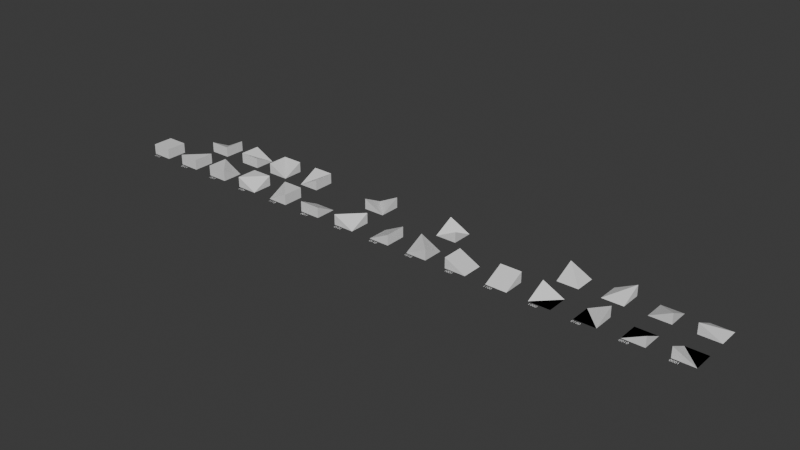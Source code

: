 # Source: cube1x1x1.blend  (saved by Blender 4.0.36; exported with 4.5.12 LTS)
import bpy
from mathutils import Matrix  # noqa: F401  (used for matrix-valued properties, if any)

bpy.ops.wm.read_factory_settings(use_empty=True)
scene = bpy.context.scene
scene.name = 'Scene'

# ---- collections
col_collection = bpy.data.collections.new('Collection'); scene.collection.children.link(col_collection)

# ---- materials (node trees are filled in below, after node groups)
mat_material = bpy.data.materials.new('Material')
mat_material.alpha_threshold = 0.0
mat_material.use_transparent_shadow = False
mat_material.roughness = 0.5
mat_material.line_color = (0.0, 0.0, 0.0, 1.0)

# ---- material node trees
mat_material.use_nodes = True; mat_material.node_tree.nodes.clear()
_N = mat_material.node_tree.nodes; _L = mat_material.node_tree.links
n0 = _N.new('ShaderNodeOutputMaterial'); n0.name = 'Material Output'; n0.location = (300, 300)
n1 = _N.new('ShaderNodeBsdfPrincipled'); n1.name = 'Principled BSDF'; n1.location = (10, 300)
n1.inputs[3].default_value = 1.45
_L.new(n1.outputs[0], n0.inputs[0])
n0.is_active_output = True

# ---- world
world_world = bpy.data.worlds.new('World'); scene.world = world_world
world_world.use_nodes = True; world_world.node_tree.nodes.clear()
_N = world_world.node_tree.nodes; _L = world_world.node_tree.links
n0 = _N.new('ShaderNodeOutputWorld'); n0.name = 'World Output'; n0.location = (300, 300)
n1 = _N.new('ShaderNodeBackground'); n1.name = 'Background'; n1.location = (10, 300)
n1.inputs[0].default_value = (0.05088, 0.05088, 0.05088, 1.0)
_L.new(n1.outputs[0], n0.inputs[0])
n0.is_active_output = True
world_world.color = (0.05088, 0.05088, 0.05088)
world_world.use_sun_shadow = False
world_world.sun_shadow_jitter_overblur = 0.0

# ---- meshes
me_cube = bpy.data.meshes.new('Cube')
me_cube.from_pydata([(10.0, 10.0, 5.0), (10.0, 10.0, 0.0), (10.0, 0.0, 5.0), (10.0, 0.0, 0.0), (0.0, 10.0, 5.0), (0.0, 10.0, 0.0), (0.0, 0.0, 5.0), (0.0, 0.0, 0.0)], [], [(0, 4, 6, 2), (3, 2, 6, 7), (7, 6, 4, 5), (5, 1, 3, 7), (1, 0, 2, 3), (5, 4, 0, 1)])
_uv = me_cube.uv_layers.new(name='UVMap')
_uv.uv.foreach_set('vector', [0.625, 0.5, 0.875, 0.5, 0.875, 0.75, 0.625, 0.75, 0.375, 0.75, 0.625, 0.75, 0.625, 1.0, 0.375, 1.0, 0.375, 0.0, 0.625, 0.0, 0.625, 0.25, 0.375, 0.25, 0.125, 0.5, 0.375, 0.5, 0.375, 0.75, 0.125, 0.75, 0.375, 0.5, 0.625, 0.5, 0.625, 0.75, 0.375, 0.75, 0.375, 0.25, 0.625, 0.25, 0.625, 0.5, 0.375, 0.5])
me_cube.materials.append(mat_material)
me_cube.use_mirror_vertex_groups = False
me_cube.update()
me_cube_001 = bpy.data.meshes.new('Cube.001')
me_cube_001.from_pydata([(10.0, 10.0, 5.0), (10.0, 10.0, 0.0), (10.0, 0.0, 5.0), (10.0, 0.0, 0.0), (0.0, 10.0, 0.0), (0.0, 0.0, 5.0), (0.0, 0.0, 0.0)], [], [(3, 2, 5, 6), (4, 1, 3, 6), (1, 0, 2, 3), (6, 5, 4), (2, 0, 5), (4, 5, 0), (1, 4, 0)])
_uv = me_cube_001.uv_layers.new(name='UVMap')
_uv.uv.foreach_set('vector', [0.375, 0.75, 0.625, 0.75, 0.625, 1.0, 0.375, 1.0, 0.125, 0.5, 0.375, 0.5, 0.375, 0.75, 0.125, 0.75, 0.375, 0.5, 0.625, 0.5, 0.625, 0.75, 0.375, 0.75, 0.375, 1.0, 0.625, 1.0, 0.125, 0.5, 0.625, 0.75, 0.625, 0.5, 0.625, 1.0, 0.125, 0.5, 0.625, 1.0, 0.625, 0.5, 0.375, 0.5, 0.125, 0.5, 0.625, 0.5])
me_cube_001.materials.append(mat_material)
me_cube_001.use_mirror_vertex_groups = False
me_cube_001.update()
me_cube_002 = bpy.data.meshes.new('Cube.002')
me_cube_002.from_pydata([(10.0, 10.0, 5.0), (10.0, 10.0, 0.0), (10.0, 0.0, 5.0), (10.0, 0.0, 0.0), (0.0, 10.0, 0.0), (0.0, 0.0, 5.0), (0.0, 0.0, 0.0)], [], [(3, 2, 5, 6), (4, 1, 3, 6), (1, 0, 2, 3), (6, 5, 4), (5, 2, 4), (2, 0, 4), (1, 4, 0)])
_uv = me_cube_002.uv_layers.new(name='UVMap')
_uv.uv.foreach_set('vector', [0.375, 0.75, 0.625, 0.75, 0.625, 1.0, 0.375, 1.0, 0.125, 0.5, 0.375, 0.5, 0.375, 0.75, 0.125, 0.75, 0.375, 0.5, 0.625, 0.5, 0.625, 0.75, 0.375, 0.75, 0.375, 1.0, 0.625, 1.0, 0.125, 0.5, 0.625, 1.0, 0.625, 0.75, 0.125, 0.5, 0.625, 0.75, 0.625, 0.5, 0.125, 0.5, 0.375, 0.5, 0.125, 0.5, 0.625, 0.5])
me_cube_002.materials.append(mat_material)
me_cube_002.use_mirror_vertex_groups = False
me_cube_002.update()
me_cube_003 = bpy.data.meshes.new('Cube.003')
me_cube_003.from_pydata([(10.0, 10.0, 0.0), (10.0, 0.0, 5.0), (10.0, 0.0, 0.0), (0.0, 10.0, 5.0), (0.0, 10.0, 0.0), (0.0, 0.0, 5.0), (0.0, 0.0, 0.0)], [], [(5, 1, 3), (2, 1, 5, 6), (6, 5, 3, 4), (4, 0, 2, 6), (2, 0, 1), (4, 3, 0), (0, 3, 1)])
_uv = me_cube_003.uv_layers.new(name='UVMap')
_uv.uv.foreach_set('vector', [0.625, 0.0, 0.625, 0.75, 0.625, 0.25, 0.375, 0.75, 0.625, 0.75, 0.625, 1.0, 0.375, 1.0, 0.375, 0.0, 0.625, 0.0, 0.625, 0.25, 0.375, 0.25, 0.125, 0.5, 0.375, 0.5, 0.375, 0.75, 0.125, 0.75, 0.375, 0.75, 0.375, 0.5, 0.625, 0.75, 0.375, 0.25, 0.625, 0.25, 0.375, 0.5, 0.375, 0.5, 0.625, 0.25, 0.625, 0.75])
me_cube_003.materials.append(mat_material)
me_cube_003.use_mirror_vertex_groups = False
me_cube_003.update()
me_cube_004 = bpy.data.meshes.new('Cube.004')
me_cube_004.from_pydata([(10.0, 10.0, 0.0), (10.0, 0.0, 5.0), (10.0, 0.0, 0.0), (0.0, 10.0, 5.0), (0.0, 10.0, 0.0), (0.0, 0.0, 5.0), (0.0, 0.0, 0.0)], [], [(2, 0, 1), (2, 1, 5, 6), (6, 5, 3, 4), (4, 0, 2, 6), (4, 3, 0), (5, 0, 3), (0, 5, 1)])
_uv = me_cube_004.uv_layers.new(name='UVMap')
_uv.uv.foreach_set('vector', [0.375, 0.75, 0.375, 0.5, 0.625, 0.75, 0.375, 0.75, 0.625, 0.75, 0.625, 1.0, 0.375, 1.0, 0.375, 0.0, 0.625, 0.0, 0.625, 0.25, 0.375, 0.25, 0.125, 0.5, 0.375, 0.5, 0.375, 0.75, 0.125, 0.75, 0.375, 0.25, 0.625, 0.25, 0.375, 0.5, 0.625, 0.0, 0.375, 0.5, 0.625, 0.25, 0.375, 0.5, 0.625, 1.0, 0.625, 0.75])
me_cube_004.materials.append(mat_material)
me_cube_004.use_mirror_vertex_groups = False
me_cube_004.update()
me_cube_005 = bpy.data.meshes.new('Cube.005')
me_cube_005.from_pydata([(10.0, 10.0, 5.0), (10.0, 10.0, 0.0), (10.0, 0.0, 0.0), (0.0, 10.0, 5.0), (0.0, 10.0, 0.0), (0.0, 0.0, 5.0), (0.0, 0.0, 0.0)], [], [(0, 3, 5), (5, 6, 2), (6, 5, 3, 4), (4, 1, 2, 6), (1, 0, 2), (4, 3, 0, 1), (0, 5, 2)])
_uv = me_cube_005.uv_layers.new(name='UVMap')
_uv.uv.foreach_set('vector', [0.625, 0.5, 0.625, 0.25, 0.625, 0.0, 0.625, 0.0, 0.125, 0.75, 0.375, 0.75, 0.375, 0.0, 0.625, 0.0, 0.625, 0.25, 0.375, 0.25, 0.125, 0.5, 0.375, 0.5, 0.375, 0.75, 0.125, 0.75, 0.375, 0.5, 0.625, 0.5, 0.375, 0.75, 0.375, 0.25, 0.625, 0.25, 0.625, 0.5, 0.375, 0.5, 0.625, 0.5, 0.625, 0.0, 0.375, 0.75])
me_cube_005.materials.append(mat_material)
me_cube_005.use_mirror_vertex_groups = False
me_cube_005.update()
me_cube_006 = bpy.data.meshes.new('Cube.006')
me_cube_006.from_pydata([(10.0, 10.0, 5.0), (10.0, 10.0, 0.0), (10.0, 0.0, 0.0), (0.0, 10.0, 5.0), (0.0, 10.0, 0.0), (0.0, 0.0, 5.0), (0.0, 0.0, 0.0)], [], [(1, 0, 2), (5, 6, 2), (6, 5, 3, 4), (4, 1, 2, 6), (2, 0, 3), (4, 3, 0, 1), (2, 3, 5)])
_uv = me_cube_006.uv_layers.new(name='UVMap')
_uv.uv.foreach_set('vector', [0.375, 0.5, 0.625, 0.5, 0.375, 0.75, 0.625, 0.0, 0.125, 0.75, 0.375, 0.75, 0.375, 0.0, 0.625, 0.0, 0.625, 0.25, 0.375, 0.25, 0.125, 0.5, 0.375, 0.5, 0.375, 0.75, 0.125, 0.75, 0.375, 0.75, 0.625, 0.5, 0.625, 0.25, 0.375, 0.25, 0.625, 0.25, 0.625, 0.5, 0.375, 0.5, 0.375, 0.75, 0.625, 0.25, 0.625, 0.0])
me_cube_006.materials.append(mat_material)
me_cube_006.use_mirror_vertex_groups = False
me_cube_006.update()
me_cube_007 = bpy.data.meshes.new('Cube.007')
me_cube_007.from_pydata([(10.0, 10.0, 5.0), (10.0, 10.0, 0.0), (10.0, 0.0, 5.0), (10.0, 0.0, 0.0), (0.0, 10.0, 5.0), (0.0, 10.0, 0.0), (0.0, 0.0, 0.0)], [], [(5, 6, 4), (3, 2, 6), (2, 0, 4), (5, 1, 3, 6), (1, 0, 2, 3), (5, 4, 0, 1), (4, 6, 2)])
_uv = me_cube_007.uv_layers.new(name='UVMap')
_uv.uv.foreach_set('vector', [0.375, 0.25, 0.125, 0.75, 0.625, 0.25, 0.375, 0.75, 0.625, 0.75, 0.125, 0.75, 0.625, 0.75, 0.625, 0.5, 0.625, 0.25, 0.125, 0.5, 0.375, 0.5, 0.375, 0.75, 0.125, 0.75, 0.375, 0.5, 0.625, 0.5, 0.625, 0.75, 0.375, 0.75, 0.375, 0.25, 0.625, 0.25, 0.625, 0.5, 0.375, 0.5, 0.625, 0.25, 0.125, 0.75, 0.625, 0.75])
me_cube_007.materials.append(mat_material)
me_cube_007.use_mirror_vertex_groups = False
me_cube_007.update()
me_cube_008 = bpy.data.meshes.new('Cube.008')
me_cube_008.from_pydata([(10.0, 10.0, 5.0), (10.0, 10.0, 0.0), (10.0, 0.0, 5.0), (10.0, 0.0, 0.0), (0.0, 10.0, 5.0), (0.0, 10.0, 0.0), (0.0, 0.0, 0.0)], [], [(3, 2, 6), (5, 6, 4), (6, 2, 0), (5, 1, 3, 6), (1, 0, 2, 3), (5, 4, 0, 1), (0, 4, 6)])
_uv = me_cube_008.uv_layers.new(name='UVMap')
_uv.uv.foreach_set('vector', [0.375, 0.75, 0.625, 0.75, 0.125, 0.75, 0.375, 0.25, 0.125, 0.75, 0.625, 0.25, 0.125, 0.75, 0.625, 0.75, 0.625, 0.5, 0.125, 0.5, 0.375, 0.5, 0.375, 0.75, 0.125, 0.75, 0.375, 0.5, 0.625, 0.5, 0.625, 0.75, 0.375, 0.75, 0.375, 0.25, 0.625, 0.25, 0.625, 0.5, 0.375, 0.5, 0.625, 0.5, 0.625, 0.25, 0.125, 0.75])
me_cube_008.materials.append(mat_material)
me_cube_008.use_mirror_vertex_groups = False
me_cube_008.update()
me_cube_009 = bpy.data.meshes.new('Cube.009')
me_cube_009.from_pydata([(10.0, 10.0, 0.0), (10.0, 0.0, 5.0), (10.0, 0.0, 0.0), (0.0, 10.0, 0.0), (0.0, 0.0, 5.0), (0.0, 0.0, 0.0)], [], [(2, 0, 1), (2, 1, 4, 5), (5, 4, 3), (3, 0, 2, 5), (0, 4, 1), (3, 4, 0)])
_uv = me_cube_009.uv_layers.new(name='UVMap')
_uv.uv.foreach_set('vector', [0.375, 0.75, 0.375, 0.5, 0.625, 0.75, 0.375, 0.75, 0.625, 0.75, 0.625, 1.0, 0.375, 1.0, 0.375, 1.0, 0.625, 1.0, 0.125, 0.5, 0.125, 0.5, 0.375, 0.5, 0.375, 0.75, 0.125, 0.75, 0.375, 0.5, 0.625, 1.0, 0.625, 0.75, 0.125, 0.5, 0.625, 1.0, 0.375, 0.5])
me_cube_009.materials.append(mat_material)
me_cube_009.use_mirror_vertex_groups = False
me_cube_009.update()
me_cube_010 = bpy.data.meshes.new('Cube.010')
me_cube_010.from_pydata([(10.0, 10.0, 5.0), (10.0, 10.0, 0.0), (10.0, 0.0, 0.0), (0.0, 10.0, 0.0), (0.0, 0.0, 5.0), (0.0, 0.0, 0.0)], [], [(4, 5, 2), (5, 4, 3), (1, 3, 0), (3, 1, 2, 5), (2, 0, 4), (1, 0, 2), (4, 0, 3)])
_uv = me_cube_010.uv_layers.new(name='UVMap')
_uv.uv.foreach_set('vector', [0.0, 0.0, 0.125, 0.75, 0.375, 0.75, 0.125, 0.75, 0.0, 0.0, 0.125, 0.5, 0.375, 0.5, 0.125, 0.5, 0.0, 0.0, 0.125, 0.5, 0.375, 0.5, 0.375, 0.75, 0.125, 0.75, 0.375, 0.75, 0.0, 0.0, 0.0, 0.0, 0.375, 0.5, 0.0, 0.0, 0.375, 0.75, 0.0, 0.0, 0.0, 0.0, 0.125, 0.5])
me_cube_010.materials.append(mat_material)
me_cube_010.use_mirror_vertex_groups = False
me_cube_010.update()
me_cube_012 = bpy.data.meshes.new('Cube.012')
me_cube_012.from_pydata([(10.0, 10.0, 5.0), (10.0, 10.0, 0.0), (10.0, 0.0, 0.0), (0.0, 10.0, 0.0), (0.0, 0.0, 5.0), (0.0, 0.0, 0.0)], [], [(5, 4, 3), (1, 3, 0), (1, 0, 2), (3, 1, 2, 5), (2, 0, 3), (4, 5, 2), (4, 2, 3)])
_uv = me_cube_012.uv_layers.new(name='UVMap')
_uv.uv.foreach_set('vector', [0.125, 0.75, 0.0, 0.0, 0.125, 0.5, 0.375, 0.5, 0.125, 0.5, 0.0, 0.0, 0.375, 0.5, 0.0, 0.0, 0.375, 0.75, 0.125, 0.5, 0.375, 0.5, 0.375, 0.75, 0.125, 0.75, 0.375, 0.75, 0.0, 0.0, 0.125, 0.5, 0.0, 0.0, 0.125, 0.75, 0.375, 0.75, 0.0, 0.0, 0.375, 0.75, 0.125, 0.5])
me_cube_012.materials.append(mat_material)
me_cube_012.use_mirror_vertex_groups = False
me_cube_012.update()
me_cube_013 = bpy.data.meshes.new('Cube.013')
me_cube_013.from_pydata([(10.0, 10.0, 5.0), (10.0, 10.0, 0.0), (10.0, 0.0, 5.0), (10.0, 0.0, 0.0), (0.0, 10.0, 0.0), (0.0, 0.0, 0.0)], [], [(5, 3, 2), (1, 4, 0), (0, 4, 2), (4, 1, 3, 5), (1, 0, 2, 3), (5, 2, 4)])
_uv = me_cube_013.uv_layers.new(name='UVMap')
_uv.uv.foreach_set('vector', [0.125, 0.75, 0.375, 0.75, 0.625, 0.75, 0.375, 0.5, 0.125, 0.5, 0.625, 0.5, 0.625, 0.5, 0.125, 0.5, 0.625, 0.75, 0.125, 0.5, 0.375, 0.5, 0.375, 0.75, 0.125, 0.75, 0.375, 0.5, 0.625, 0.5, 0.625, 0.75, 0.375, 0.75, 0.125, 0.75, 0.625, 0.75, 0.125, 0.5])
me_cube_013.materials.append(mat_material)
me_cube_013.use_mirror_vertex_groups = False
me_cube_013.update()
me_cube_014 = bpy.data.meshes.new('Cube.014')
me_cube_014.from_pydata([(10.0, 10.0, 0.0), (10.0, 0.0, 5.0), (10.0, 0.0, 0.0), (0.0, 10.0, 5.0), (0.0, 10.0, 0.0), (0.0, 0.0, 0.0)], [], [(0, 1, 2), (4, 5, 3), (4, 3, 0), (4, 0, 2, 5), (2, 1, 5), (0, 3, 1), (3, 5, 1)])
_uv = me_cube_014.uv_layers.new(name='UVMap')
_uv.uv.foreach_set('vector', [0.375, 0.5, 0.0, 0.0, 0.375, 0.75, 0.125, 0.5, 0.125, 0.75, 0.0, 0.0, 0.125, 0.5, 0.0, 0.0, 0.375, 0.5, 0.125, 0.5, 0.375, 0.5, 0.375, 0.75, 0.125, 0.75, 0.375, 0.75, 0.0, 0.0, 0.125, 0.75, 0.375, 0.5, 0.0, 0.0, 0.0, 0.0, 0.0, 0.0, 0.125, 0.75, 0.0, 0.0])
me_cube_014.materials.append(mat_material)
me_cube_014.use_mirror_vertex_groups = False
me_cube_014.update()
me_cube_015 = bpy.data.meshes.new('Cube.015')
me_cube_015.from_pydata([(10.0, 10.0, 0.0), (10.0, 0.0, 5.0), (10.0, 0.0, 0.0), (0.0, 10.0, 5.0), (0.0, 10.0, 0.0), (0.0, 0.0, 0.0)], [], [(4, 3, 0), (4, 5, 3), (2, 1, 5), (4, 0, 2, 5), (2, 0, 1), (3, 5, 0), (5, 1, 0)])
_uv = me_cube_015.uv_layers.new(name='UVMap')
_uv.uv.foreach_set('vector', [0.125, 0.5, 0.0, 0.0, 0.375, 0.5, 0.125, 0.5, 0.125, 0.75, 0.0, 0.0, 0.375, 0.75, 0.0, 0.0, 0.125, 0.75, 0.125, 0.5, 0.375, 0.5, 0.375, 0.75, 0.125, 0.75, 0.375, 0.75, 0.375, 0.5, 0.0, 0.0, 0.0, 0.0, 0.125, 0.75, 0.375, 0.5, 0.125, 0.75, 0.0, 0.0, 0.375, 0.5])
me_cube_015.materials.append(mat_material)
me_cube_015.use_mirror_vertex_groups = False
me_cube_015.update()
me_cube_016 = bpy.data.meshes.new('Cube.016')
me_cube_016.from_pydata([(10.0, 10.0, 0.0), (10.0, 0.0, 0.0), (0.0, 10.0, 5.0), (0.0, 10.0, 0.0), (0.0, 0.0, 5.0), (0.0, 0.0, 0.0)], [], [(4, 5, 1), (3, 2, 0), (5, 4, 2, 3), (3, 0, 1, 5), (1, 0, 4), (0, 2, 4)])
_uv = me_cube_016.uv_layers.new(name='UVMap')
_uv.uv.foreach_set('vector', [0.625, 0.0, 0.125, 0.75, 0.375, 0.75, 0.375, 0.25, 0.625, 0.25, 0.375, 0.5, 0.375, 0.0, 0.625, 0.0, 0.625, 0.25, 0.375, 0.25, 0.125, 0.5, 0.375, 0.5, 0.375, 0.75, 0.125, 0.75, 0.375, 0.75, 0.375, 0.5, 0.625, 0.0, 0.375, 0.5, 0.625, 0.25, 0.625, 0.0])
me_cube_016.materials.append(mat_material)
me_cube_016.use_mirror_vertex_groups = False
me_cube_016.update()
me_cube_017 = bpy.data.meshes.new('Cube.017')
me_cube_017.from_pydata([(10.0, 10.0, 5.0), (10.0, 10.0, 0.0), (10.0, 0.0, 0.0), (0.0, 10.0, 5.0), (0.0, 10.0, 0.0), (0.0, 0.0, 0.0)], [], [(4, 5, 3), (0, 5, 2), (1, 0, 2), (4, 1, 2, 5), (3, 5, 0), (4, 3, 0, 1)])
_uv = me_cube_017.uv_layers.new(name='UVMap')
_uv.uv.foreach_set('vector', [0.375, 0.25, 0.125, 0.75, 0.625, 0.25, 0.625, 0.5, 0.125, 0.75, 0.375, 0.75, 0.375, 0.5, 0.625, 0.5, 0.375, 0.75, 0.125, 0.5, 0.375, 0.5, 0.375, 0.75, 0.125, 0.75, 0.625, 0.25, 0.125, 0.75, 0.625, 0.5, 0.375, 0.25, 0.625, 0.25, 0.625, 0.5, 0.375, 0.5])
me_cube_017.materials.append(mat_material)
me_cube_017.use_mirror_vertex_groups = False
me_cube_017.update()
me_cube_018 = bpy.data.meshes.new('Cube.018')
me_cube_018.from_pydata([(10.0, 10.0, 0.0), (10.0, 0.0, 0.0), (0.0, 10.0, 5.0), (0.0, 10.0, 0.0), (0.0, 0.0, 0.0)], [], [(2, 4, 0), (3, 2, 0), (3, 4, 2), (3, 0, 1, 4), (0, 4, 1)])
_uv = me_cube_018.uv_layers.new(name='UVMap')
_uv.uv.foreach_set('vector', [0.0, 0.0, 0.125, 0.75, 0.375, 0.5, 0.125, 0.5, 0.0, 0.0, 0.375, 0.5, 0.125, 0.5, 0.125, 0.75, 0.0, 0.0, 0.125, 0.5, 0.375, 0.5, 0.375, 0.75, 0.125, 0.75, 0.375, 0.5, 0.125, 0.75, 0.375, 0.75])
me_cube_018.materials.append(mat_material)
me_cube_018.use_mirror_vertex_groups = False
me_cube_018.update()
me_cube_019 = bpy.data.meshes.new('Cube.019')
me_cube_019.from_pydata([(10.0, 10.0, 0.0), (10.0, 0.0, 0.0), (0.0, 10.0, 5.0), (0.0, 10.0, 0.0), (0.0, 0.0, 0.0)], [], [(0, 2, 1), (3, 2, 0), (3, 4, 2), (3, 0, 1, 4), (2, 4, 1)])
_uv = me_cube_019.uv_layers.new(name='UVMap')
_uv.uv.foreach_set('vector', [0.375, 0.5, 0.0, 0.0, 0.375, 0.75, 0.125, 0.5, 0.0, 0.0, 0.375, 0.5, 0.125, 0.5, 0.125, 0.75, 0.0, 0.0, 0.125, 0.5, 0.375, 0.5, 0.375, 0.75, 0.125, 0.75, 0.0, 0.0, 0.125, 0.75, 0.375, 0.75])
me_cube_019.materials.append(mat_material)
me_cube_019.use_mirror_vertex_groups = False
me_cube_019.update()
me_cube_020 = bpy.data.meshes.new('Cube.020')
me_cube_020.from_pydata([(10.0, 10.0, 5.0), (10.0, 10.0, 0.0), (10.0, 0.0, 0.0), (0.0, 10.0, 0.0), (0.0, 0.0, 0.0)], [], [(4, 2, 3), (0, 3, 2), (1, 3, 0), (3, 1, 2, 4), (1, 0, 2)])
_uv = me_cube_020.uv_layers.new(name='UVMap')
_uv.uv.foreach_set('vector', [0.125, 0.75, 0.375, 0.75, 0.125, 0.5, 0.0, 0.0, 0.125, 0.5, 0.375, 0.75, 0.375, 0.5, 0.125, 0.5, 0.0, 0.0, 0.125, 0.5, 0.375, 0.5, 0.375, 0.75, 0.125, 0.75, 0.375, 0.5, 0.0, 0.0, 0.375, 0.75])
me_cube_020.materials.append(mat_material)
me_cube_020.use_mirror_vertex_groups = False
me_cube_020.update()
me_cube_021 = bpy.data.meshes.new('Cube.021')
me_cube_021.from_pydata([(10.0, 10.0, 5.0), (10.0, 10.0, 0.0), (10.0, 0.0, 0.0), (0.0, 10.0, 0.0), (0.0, 0.0, 0.0)], [], [(4, 0, 3), (0, 4, 2), (1, 0, 2), (3, 1, 2, 4), (1, 3, 0)])
_uv = me_cube_021.uv_layers.new(name='UVMap')
_uv.uv.foreach_set('vector', [0.125, 0.75, 0.0, 0.0, 0.125, 0.5, 0.0, 0.0, 0.125, 0.75, 0.375, 0.75, 0.375, 0.5, 0.0, 0.0, 0.375, 0.75, 0.125, 0.5, 0.375, 0.5, 0.375, 0.75, 0.125, 0.75, 0.375, 0.5, 0.125, 0.5, 0.0, 0.0])
me_cube_021.materials.append(mat_material)
me_cube_021.use_mirror_vertex_groups = False
me_cube_021.update()
me_cube_022 = bpy.data.meshes.new('Cube.022')
me_cube_022.from_pydata([(10.0, 10.0, 0.0), (10.0, 0.0, 5.0), (10.0, 0.0, 0.0), (0.0, 10.0, 0.0), (0.0, 0.0, 0.0)], [], [(3, 4, 0), (2, 0, 1), (4, 2, 1), (3, 0, 2, 4), (4, 1, 0)])
_uv = me_cube_022.uv_layers.new(name='UVMap')
_uv.uv.foreach_set('vector', [0.125, 0.5, 0.125, 0.75, 0.375, 0.5, 0.375, 0.75, 0.375, 0.5, 0.0, 0.0, 0.125, 0.75, 0.375, 0.75, 0.0, 0.0, 0.125, 0.5, 0.375, 0.5, 0.375, 0.75, 0.125, 0.75, 0.125, 0.75, 0.0, 0.0, 0.375, 0.5])
me_cube_022.materials.append(mat_material)
me_cube_022.use_mirror_vertex_groups = False
me_cube_022.update()
me_cube_023 = bpy.data.meshes.new('Cube.023')
me_cube_023.from_pydata([(10.0, 10.0, 0.0), (10.0, 0.0, 0.0), (0.0, 10.0, 0.0), (0.0, 0.0, 5.0), (0.0, 0.0, 0.0)], [], [(0, 2, 1), (3, 4, 1), (4, 3, 2), (2, 0, 1, 4), (3, 1, 2)])
_uv = me_cube_023.uv_layers.new(name='UVMap')
_uv.uv.foreach_set('vector', [0.375, 0.5, 0.125, 0.5, 0.375, 0.75, 0.0, 0.0, 0.125, 0.75, 0.375, 0.75, 0.125, 0.75, 0.0, 0.0, 0.125, 0.5, 0.125, 0.5, 0.375, 0.5, 0.375, 0.75, 0.125, 0.75, 0.0, 0.0, 0.375, 0.75, 0.125, 0.5])
me_cube_023.materials.append(mat_material)
me_cube_023.use_mirror_vertex_groups = False
me_cube_023.update()
me_cube_024 = bpy.data.meshes.new('Cube.024')
me_cube_024.from_pydata([(10.0, 10.0, 0.0), (10.0, 0.0, 5.0), (10.0, 0.0, 0.0), (0.0, 10.0, 0.0), (0.0, 0.0, 0.0)], [], [(0, 3, 1), (2, 0, 1), (4, 2, 1), (3, 0, 2, 4), (4, 1, 3)])
_uv = me_cube_024.uv_layers.new(name='UVMap')
_uv.uv.foreach_set('vector', [0.375, 0.5, 0.125, 0.5, 0.0, 0.0, 0.375, 0.75, 0.375, 0.5, 0.0, 0.0, 0.125, 0.75, 0.375, 0.75, 0.0, 0.0, 0.125, 0.5, 0.375, 0.5, 0.375, 0.75, 0.125, 0.75, 0.125, 0.75, 0.0, 0.0, 0.125, 0.5])
me_cube_024.materials.append(mat_material)
me_cube_024.use_mirror_vertex_groups = False
me_cube_024.update()
me_cube_025 = bpy.data.meshes.new('Cube.025')
me_cube_025.from_pydata([(10.0, 10.0, 0.0), (10.0, 0.0, 0.0), (0.0, 10.0, 0.0), (0.0, 0.0, 5.0), (0.0, 0.0, 0.0)], [], [(1, 0, 3), (3, 4, 1), (4, 3, 2), (2, 0, 1, 4), (0, 2, 3)])
_uv = me_cube_025.uv_layers.new(name='UVMap')
_uv.uv.foreach_set('vector', [0.375, 0.75, 0.375, 0.5, 0.0, 0.0, 0.0, 0.0, 0.125, 0.75, 0.375, 0.75, 0.125, 0.75, 0.0, 0.0, 0.125, 0.5, 0.125, 0.5, 0.375, 0.5, 0.375, 0.75, 0.125, 0.75, 0.375, 0.5, 0.125, 0.5, 0.0, 0.0])
me_cube_025.materials.append(mat_material)
me_cube_025.use_mirror_vertex_groups = False
me_cube_025.update()

# ---- curves / text
txt_text = bpy.data.curves.new('Text', 'FONT')
txt_text.dimensions = '2D'
txt_text.body = '1111'
txt_text_003 = bpy.data.curves.new('Text.003', 'FONT')
txt_text_003.dimensions = '2D'
txt_text_003.body = '0111'
txt_text_004 = bpy.data.curves.new('Text.004', 'FONT')
txt_text_004.dimensions = '2D'
txt_text_004.body = '1011'
txt_text_005 = bpy.data.curves.new('Text.005', 'FONT')
txt_text_005.dimensions = '2D'
txt_text_005.body = '1101'
txt_text_006 = bpy.data.curves.new('Text.006', 'FONT')
txt_text_006.dimensions = '2D'
txt_text_006.body = '1110'
txt_text_007 = bpy.data.curves.new('Text.007', 'FONT')
txt_text_007.dimensions = '2D'
txt_text_007.body = '0011'
txt_text_008 = bpy.data.curves.new('Text.008', 'FONT')
txt_text_008.dimensions = '2D'
txt_text_008.body = '0101'
txt_text_009 = bpy.data.curves.new('Text.009', 'FONT')
txt_text_009.dimensions = '2D'
txt_text_009.body = '0110'
txt_text_010 = bpy.data.curves.new('Text.010', 'FONT')
txt_text_010.dimensions = '2D'
txt_text_010.body = '1010'
txt_text_011 = bpy.data.curves.new('Text.011', 'FONT')
txt_text_011.dimensions = '2D'
txt_text_011.body = '1001'
txt_text_012 = bpy.data.curves.new('Text.012', 'FONT')
txt_text_012.dimensions = '2D'
txt_text_012.body = '1100'
txt_text_013 = bpy.data.curves.new('Text.013', 'FONT')
txt_text_013.dimensions = '2D'
txt_text_013.body = '1000'
txt_text_014 = bpy.data.curves.new('Text.014', 'FONT')
txt_text_014.dimensions = '2D'
txt_text_014.body = '0100'
txt_text_015 = bpy.data.curves.new('Text.015', 'FONT')
txt_text_015.dimensions = '2D'
txt_text_015.body = '0010'
txt_text_016 = bpy.data.curves.new('Text.016', 'FONT')
txt_text_016.dimensions = '2D'
txt_text_016.body = '0001'

# ---- objects
ob_brick_1111 = bpy.data.objects.new('Brick_1111', me_cube)
ob_brick_0111a = bpy.data.objects.new('Brick_0111a', me_cube_001)
ob_brick_0111b = bpy.data.objects.new('Brick_0111b', me_cube_002)
ob_brich_1011a = bpy.data.objects.new('Brich_1011a', me_cube_003)
ob_brick_1011b = bpy.data.objects.new('Brick_1011b', me_cube_004)
ob_brick_1101a = bpy.data.objects.new('Brick_1101a', me_cube_005)
ob_brick_1101b = bpy.data.objects.new('Brick_1101b', me_cube_006)
ob_brick_1110a = bpy.data.objects.new('Brick_1110a', me_cube_007)
ob_brick_1110b = bpy.data.objects.new('Brick_1110b', me_cube_008)
ob_text = bpy.data.objects.new('Text', txt_text)
ob_text_001 = bpy.data.objects.new('Text.001', txt_text_003)
ob_text_002 = bpy.data.objects.new('Text.002', txt_text_004)
ob_text_003 = bpy.data.objects.new('Text.003', txt_text_005)
ob_text_004 = bpy.data.objects.new('Text.004', txt_text_006)
ob_brick_0011 = bpy.data.objects.new('Brick_0011', me_cube_009)
ob_brick_0101a = bpy.data.objects.new('Brick_0101a', me_cube_010)
ob_text_005 = bpy.data.objects.new('Text.005', txt_text_007)
ob_text_006 = bpy.data.objects.new('Text.006', txt_text_008)
ob_brick_0101b = bpy.data.objects.new('Brick_0101b', me_cube_012)
ob_brick_0110 = bpy.data.objects.new('Brick_0110', me_cube_013)
ob_text_007 = bpy.data.objects.new('Text.007', txt_text_009)
ob_brick_1010a = bpy.data.objects.new('Brick_1010a', me_cube_014)
ob_text_008 = bpy.data.objects.new('Text.008', txt_text_010)
ob_brick_1010b = bpy.data.objects.new('Brick_1010b', me_cube_015)
ob_brick_1001 = bpy.data.objects.new('Brick_1001', me_cube_016)
ob_brick_1100 = bpy.data.objects.new('Brick_1100', me_cube_017)
ob_text_009 = bpy.data.objects.new('Text.009', txt_text_011)
ob_brick_1000a = bpy.data.objects.new('Brick_1000a', me_cube_018)
ob_text_010 = bpy.data.objects.new('Text.010', txt_text_012)
ob_text_011 = bpy.data.objects.new('Text.011', txt_text_013)
ob_brick_1000b = bpy.data.objects.new('Brick_1000b', me_cube_019)
ob_brick_0100a = bpy.data.objects.new('Brick_0100a', me_cube_020)
ob_brick_0100b = bpy.data.objects.new('Brick_0100b', me_cube_021)
ob_brick_0010a = bpy.data.objects.new('Brick_0010a', me_cube_022)
ob_brick_0001a = bpy.data.objects.new('Brick_0001a', me_cube_023)
ob_brick_0010b = bpy.data.objects.new('Brick_0010b', me_cube_024)
ob_brick_0001b = bpy.data.objects.new('Brick_0001b', me_cube_025)
ob_text_012 = bpy.data.objects.new('Text.012', txt_text_014)
ob_text_013 = bpy.data.objects.new('Text.013', txt_text_015)
ob_text_014 = bpy.data.objects.new('Text.014', txt_text_016)

# ---- transforms, parenting, visibility, modifiers, constraints
ob_brick_1111.location = (0.0, 0.0, 0.0)
ob_brick_1111.lock_rotations_4d = False
ob_brick_1111.empty_display_type = 'ARROWS'
ob_brick_1111.lineart.crease_threshold = 0.0
ob_brick_0111a.location = (20.0, 0.0, 0.0)
ob_brick_0111a.lock_rotations_4d = False
ob_brick_0111a.empty_display_type = 'ARROWS'
ob_brick_0111a.lineart.crease_threshold = 0.0
ob_brick_0111b.location = (20.0, 20.0, 0.0)
ob_brick_0111b.lock_rotations_4d = False
ob_brick_0111b.empty_display_type = 'ARROWS'
ob_brick_0111b.lineart.crease_threshold = 0.0
ob_brich_1011a.location = (40.0, 0.0, 0.0)
ob_brich_1011a.lock_rotations_4d = False
ob_brich_1011a.empty_display_type = 'ARROWS'
ob_brich_1011a.lineart.crease_threshold = 0.0
ob_brick_1011b.location = (41.0, 20.0, 0.0)
ob_brick_1011b.lock_rotations_4d = False
ob_brick_1011b.empty_display_type = 'ARROWS'
ob_brick_1011b.lineart.crease_threshold = 0.0
ob_brick_1101a.location = (60.0, 0.0, 0.0)
ob_brick_1101a.lock_rotations_4d = False
ob_brick_1101a.empty_display_type = 'ARROWS'
ob_brick_1101a.lineart.crease_threshold = 0.0
ob_brick_1101b.location = (60.0, 20.0, 0.0)
ob_brick_1101b.lock_rotations_4d = False
ob_brick_1101b.empty_display_type = 'ARROWS'
ob_brick_1101b.lineart.crease_threshold = 0.0
ob_brick_1110a.location = (80.0, 0.0, 0.0)
ob_brick_1110a.lock_rotations_4d = False
ob_brick_1110a.empty_display_type = 'ARROWS'
ob_brick_1110a.lineart.crease_threshold = 0.0
ob_brick_1110b.location = (80.0, 20.0, 0.0)
ob_brick_1110b.lock_rotations_4d = False
ob_brick_1110b.empty_display_type = 'ARROWS'
ob_brick_1110b.lineart.crease_threshold = 0.0
ob_text.location = (1.0, -2.0, 0.0)
ob_text.scale = (2.0, 2.0, 2.0)
ob_text_001.location = (21.0, -2.0, 0.0)
ob_text_001.scale = (2.0, 2.0, 2.0)
ob_text_002.location = (41.0, -2.0, 0.0)
ob_text_002.scale = (2.0, 2.0, 2.0)
ob_text_003.location = (61.0, -2.0, 0.0)
ob_text_003.scale = (2.0, 2.0, 2.0)
ob_text_004.location = (81.0, -2.0, 0.0)
ob_text_004.scale = (2.0, 2.0, 2.0)
ob_brick_0011.location = (100.0, 0.0, 0.0)
ob_brick_0011.lock_rotations_4d = False
ob_brick_0011.empty_display_type = 'ARROWS'
ob_brick_0011.lineart.crease_threshold = 0.0
ob_brick_0101a.location = (120.0, 0.0, 0.0)
ob_brick_0101a.lock_rotations_4d = False
ob_brick_0101a.empty_display_type = 'ARROWS'
ob_brick_0101a.lineart.crease_threshold = 0.0
ob_text_005.location = (101.0, -2.0, 0.0)
ob_text_005.scale = (2.0, 2.0, 2.0)
ob_text_006.location = (121.0, -2.0, 0.0)
ob_text_006.scale = (2.0, 2.0, 2.0)
ob_brick_0101b.location = (120.0, 20.0, 0.0)
ob_brick_0101b.lock_rotations_4d = False
ob_brick_0101b.empty_display_type = 'ARROWS'
ob_brick_0101b.lineart.crease_threshold = 0.0
ob_brick_0110.location = (140.0, 0.0, 0.0)
ob_brick_0110.lock_rotations_4d = False
ob_brick_0110.empty_display_type = 'ARROWS'
ob_brick_0110.lineart.crease_threshold = 0.0
ob_text_007.location = (141.0, -2.0, 0.0)
ob_text_007.scale = (2.0, 2.0, 2.0)
ob_brick_1010a.location = (160.0, 0.0, 0.0)
ob_brick_1010a.lock_rotations_4d = False
ob_brick_1010a.empty_display_type = 'ARROWS'
ob_brick_1010a.lineart.crease_threshold = 0.0
ob_text_008.location = (160.0, -2.0, 0.0)
ob_text_008.scale = (2.0, 2.0, 2.0)
ob_brick_1010b.location = (160.0, 20.0, 0.0)
ob_brick_1010b.lock_rotations_4d = False
ob_brick_1010b.empty_display_type = 'ARROWS'
ob_brick_1010b.lineart.crease_threshold = 0.0
ob_brick_1001.location = (180.0, 0.0, 0.0)
ob_brick_1001.lock_rotations_4d = False
ob_brick_1001.empty_display_type = 'ARROWS'
ob_brick_1001.lineart.crease_threshold = 0.0
ob_brick_1100.location = (200.0, 0.0, 0.0)
ob_brick_1100.lock_rotations_4d = False
ob_brick_1100.empty_display_type = 'ARROWS'
ob_brick_1100.lineart.crease_threshold = 0.0
ob_text_009.location = (181.0, -2.0, 0.0)
ob_text_009.scale = (2.0, 2.0, 2.0)
ob_brick_1000a.location = (220.0, 0.0, 0.0)
ob_brick_1000a.lock_rotations_4d = False
ob_brick_1000a.empty_display_type = 'ARROWS'
ob_brick_1000a.lineart.crease_threshold = 0.0
ob_text_010.location = (200.0, -2.0, 0.0)
ob_text_010.scale = (2.0, 2.0, 2.0)
ob_text_011.location = (221.0, -2.0, 0.0)
ob_text_011.scale = (2.0, 2.0, 2.0)
ob_brick_1000b.location = (220.0, 20.0, 0.0)
ob_brick_1000b.lock_rotations_4d = False
ob_brick_1000b.empty_display_type = 'ARROWS'
ob_brick_1000b.lineart.crease_threshold = 0.0
ob_brick_0100a.location = (240.0, 0.0, 0.0)
ob_brick_0100a.lock_rotations_4d = False
ob_brick_0100a.empty_display_type = 'ARROWS'
ob_brick_0100a.lineart.crease_threshold = 0.0
ob_brick_0100b.location = (240.0, 20.0, 0.0)
ob_brick_0100b.lock_rotations_4d = False
ob_brick_0100b.empty_display_type = 'ARROWS'
ob_brick_0100b.lineart.crease_threshold = 0.0
ob_brick_0010a.location = (260.0, 0.0, 0.0)
ob_brick_0010a.lock_rotations_4d = False
ob_brick_0010a.empty_display_type = 'ARROWS'
ob_brick_0010a.lineart.crease_threshold = 0.0
ob_brick_0001a.location = (280.0, 0.0, 0.0)
ob_brick_0001a.lock_rotations_4d = False
ob_brick_0001a.empty_display_type = 'ARROWS'
ob_brick_0001a.lineart.crease_threshold = 0.0
ob_brick_0010b.location = (260.0, 20.0, 0.0)
ob_brick_0010b.lock_rotations_4d = False
ob_brick_0010b.empty_display_type = 'ARROWS'
ob_brick_0010b.lineart.crease_threshold = 0.0
ob_brick_0001b.location = (280.0, 20.0, 0.0)
ob_brick_0001b.lock_rotations_4d = False
ob_brick_0001b.empty_display_type = 'ARROWS'
ob_brick_0001b.lineart.crease_threshold = 0.0
ob_text_012.location = (240.0, -2.0, 0.0)
ob_text_012.scale = (2.0, 2.0, 2.0)
ob_text_013.location = (260.0, -2.0, 0.0)
ob_text_013.scale = (2.0, 2.0, 2.0)
ob_text_014.location = (280.0, -2.0, 0.0)
ob_text_014.scale = (2.0, 2.0, 2.0)

# ---- collection membership
col_collection.objects.link(ob_brick_1111)
col_collection.objects.link(ob_brick_0111a)
col_collection.objects.link(ob_brick_0111b)
col_collection.objects.link(ob_brich_1011a)
col_collection.objects.link(ob_brick_1011b)
col_collection.objects.link(ob_brick_1101a)
col_collection.objects.link(ob_brick_1101b)
col_collection.objects.link(ob_brick_1110a)
col_collection.objects.link(ob_brick_1110b)
col_collection.objects.link(ob_text)
col_collection.objects.link(ob_text_001)
col_collection.objects.link(ob_text_002)
col_collection.objects.link(ob_text_003)
col_collection.objects.link(ob_text_004)
col_collection.objects.link(ob_brick_0011)
col_collection.objects.link(ob_brick_0101a)
col_collection.objects.link(ob_text_005)
col_collection.objects.link(ob_text_006)
col_collection.objects.link(ob_brick_0101b)
col_collection.objects.link(ob_brick_0110)
col_collection.objects.link(ob_text_007)
col_collection.objects.link(ob_brick_1010a)
col_collection.objects.link(ob_text_008)
col_collection.objects.link(ob_brick_1010b)
col_collection.objects.link(ob_brick_1001)
col_collection.objects.link(ob_brick_1100)
col_collection.objects.link(ob_text_009)
col_collection.objects.link(ob_brick_1000a)
col_collection.objects.link(ob_text_010)
col_collection.objects.link(ob_text_011)
col_collection.objects.link(ob_brick_1000b)
col_collection.objects.link(ob_brick_0100a)
col_collection.objects.link(ob_brick_0100b)
col_collection.objects.link(ob_brick_0010a)
col_collection.objects.link(ob_brick_0001a)
col_collection.objects.link(ob_brick_0010b)
col_collection.objects.link(ob_brick_0001b)
col_collection.objects.link(ob_text_012)
col_collection.objects.link(ob_text_013)
col_collection.objects.link(ob_text_014)

# ---- scene / render settings (as saved in the file)
scene.frame_start = 1; scene.frame_end = 250; scene.frame_set(0)
scene.render.engine = 'BLENDER_EEVEE_NEXT'
scene.cycles.sampling_pattern = 'TABULATED_SOBOL'
bpy.context.view_layer.update()

# ---- added for rendering (the .blend has no active camera and no usable light): camera, sun
cam_auto = bpy.data.cameras.new('AutoCamera')
cam_auto.lens = 50.0
cam_auto.sensor_width = 36.0
cam_auto.clip_end = 4738.22
ob_auto_camera = bpy.data.objects.new('AutoCamera', cam_auto)
scene.collection.objects.link(ob_auto_camera)
ob_auto_camera.location = (414.985, -309.991, 218.488)
ob_auto_camera.rotation_euler = (1.09748, -7.21219e-08, 0.694738)
scene.camera = ob_auto_camera
light_auto_sun = bpy.data.lights.new('AutoSun', 'SUN')
light_auto_sun.energy = 3.0
light_auto_sun.angle = 0.0523599
ob_auto_sun = bpy.data.objects.new('AutoSun', light_auto_sun)
scene.collection.objects.link(ob_auto_sun)
ob_auto_sun.rotation_euler = (0.872665, 0.174533, 0.523599)
bpy.context.view_layer.update()

